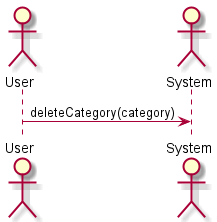

The diagram above was rendered by PlantUML. Its source (embedded in the PNG):
@startuml delete_category

skinparam backgroundColor #FFFFFF


actor User
actor System


User -> System: deleteCategory(category)

@enduml